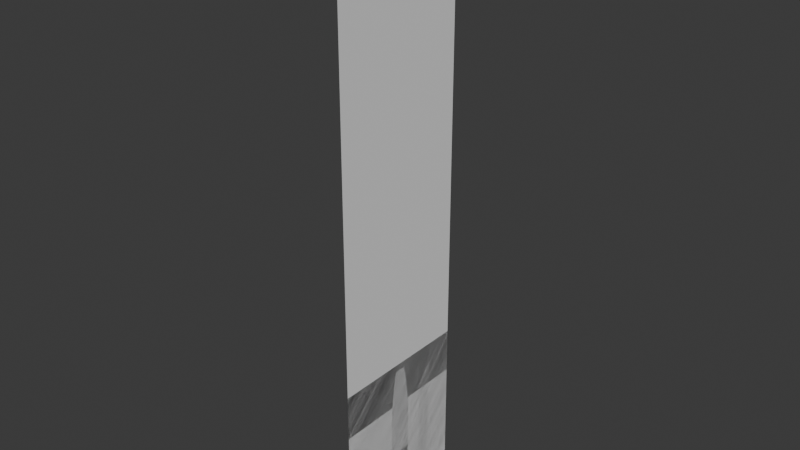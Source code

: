 # Source: VFX.blend  (saved by Blender 4.5.92; exported with 4.5.12 LTS)
import bpy
from mathutils import Matrix  # noqa: F401  (used for matrix-valued properties, if any)

bpy.ops.wm.read_factory_settings(use_empty=True)
scene = bpy.context.scene
scene.name = 'Scene'

# ---- collections
col_collection = bpy.data.collections.new('Collection'); scene.collection.children.link(col_collection)

# ---- world
world_world = bpy.data.worlds.new('World'); scene.world = world_world
world_world.use_nodes = True; world_world.node_tree.nodes.clear()
_N = world_world.node_tree.nodes; _L = world_world.node_tree.links
n0 = _N.new('ShaderNodeOutputWorld'); n0.name = 'World Output'; n0.location = (200, 100)
n1 = _N.new('ShaderNodeBackground'); n1.name = 'Background'; n1.location = (-200, 100)
n1.inputs[0].default_value = (0.05088, 0.05088, 0.05088, 1.0)
_L.new(n1.outputs[0], n0.inputs[0])
n0.is_active_output = True
world_world.color = (0.05088, 0.05088, 0.05088)
world_world.sun_shadow_jitter_overblur = 0.0

# ---- meshes
me_plane = bpy.data.meshes.new('Plane')
me_plane.from_pydata([(4.371e-08, -1.0, 7.0), (-4.371e-08, -1.0, -1.0), (4.371e-08, 1.0, 7.0), (-4.371e-08, 1.0, -1.0)], [], [(0, 1, 3, 2)])
_uv = me_plane.uv_layers.new(name='UVMap')
_uv.uv.foreach_set('vector', [0.003597, 0.9999, 0.003597, 5.001e-05, 0.9995, 5.001e-05, 0.9995, 0.9999])
me_plane.update()
me_plane_001 = bpy.data.meshes.new('Plane.001')
me_plane_001.from_pydata([(-7.55e-08, -1.0, 1.0), (7.55e-08, -1.0, -1.0), (-7.55e-08, 1.0, 1.0), (7.55e-08, 1.0, -1.0), (-7.55e-08, 0.8, 1.0), (-7.55e-08, 0.6, 1.0), (-7.55e-08, 0.4, 1.0), (-7.55e-08, 0.2, 1.0), (-7.55e-08, 0.0, 1.0), (-7.55e-08, -0.2, 1.0), (-7.55e-08, -0.4, 1.0), (-7.55e-08, -0.6, 1.0), (-7.55e-08, -0.8, 1.0), (7.55e-08, -0.8, -1.0), (7.55e-08, -0.6, -1.0), (7.55e-08, -0.4, -1.0), (7.55e-08, -0.2, -1.0), (7.55e-08, 0.0, -1.0), (7.55e-08, 0.2, -1.0), (7.55e-08, 0.4, -1.0), (7.55e-08, 0.6, -1.0), (7.55e-08, 0.8, -1.0)], [], [(4, 21, 3, 2), (0, 1, 13, 12), (12, 13, 14, 11), (11, 14, 15, 10), (10, 15, 16, 9), (9, 16, 17, 8), (8, 17, 18, 7), (7, 18, 19, 6), (6, 19, 20, 5), (5, 20, 21, 4)])
_uv = me_plane_001.uv_layers.new(name='UVMap')
_uv.uv.foreach_set('vector', [0.9, 1.0, 0.9, 1.192e-07, 1.0, 1.192e-07, 1.0, 1.0, 0.0, 1.0, 1.49e-07, 0.0, 0.1, 0.0, 0.1, 1.0, 0.1, 1.0, 0.1, 0.0, 0.2, 0.0, 0.2, 1.0, 0.2, 1.0, 0.2, 0.0, 0.3, 0.0, 0.3, 1.0, 0.3, 1.0, 0.3, 0.0, 0.4, 0.0, 0.4, 1.0, 0.4, 1.0, 0.4, 0.0, 0.5, 0.0, 0.5, 1.0, 0.5, 1.0, 0.5, 0.0, 0.6, 0.0, 0.6, 1.0, 0.6, 1.0, 0.6, 0.0, 0.7, 0.0, 0.7, 1.0, 0.7, 1.0, 0.7, 0.0, 0.8, 0.0, 0.8, 1.0, 0.8, 1.0, 0.8, 0.0, 0.9, 1.192e-07, 0.9, 1.0])
me_plane_001.update()
me_plane_002 = bpy.data.meshes.new('Plane.002')
me_plane_002.from_pydata([(-1.911e-15, -0.08111, 0.7323), (1.911e-15, -0.06514, -1.171), (-1.911e-15, 0.08111, 0.7323), (1.911e-15, 0.07382, -1.168), (-9.553e-16, -0.1227, 0.5), (-3.788e-17, -0.1664, -0.1706), (9.389e-16, -0.161, -0.5742), (9.385e-16, 0.1613, -0.576), (-3.788e-17, 0.1682, -0.1706), (-9.553e-16, 0.1253, 0.5), (1.182e-15, -0.1509, -0.7235), (1.425e-15, -0.1314, -0.8728), (1.668e-15, -0.1039, -1.022), (1.668e-15, 0.1105, -1.02), (1.425e-15, 0.1359, -0.8721), (1.182e-15, 0.1533, -0.7241), (-7.26e-16, -0.1418, 0.3323), (-4.966e-16, -0.1581, 0.1647), (-2.672e-16, -0.1672, -0.00295), (-2.672e-16, 0.1686, -0.00295), (-4.966e-16, 0.1591, 0.1647), (-7.26e-16, 0.1449, 0.3323)], [], [(12, 1, 3, 13), (0, 4, 9, 2), (18, 5, 8, 19), (5, 6, 7, 8), (6, 10, 15, 7), (10, 11, 14, 15), (11, 12, 13, 14), (4, 16, 21, 9), (16, 17, 20, 21), (17, 18, 19, 20)])
_uv = me_plane_002.uv_layers.new(name='UVMap')
_uv.uv.foreach_set('vector', [0.001632, 0.1423, 0.001632, 0.003639, 0.9911, 0.003639, 0.9911, 0.1423, 0.001632, 1.004, 0.001632, 0.8358, 0.9911, 0.8358, 0.9911, 1.004, 0.001632, 0.5989, 0.001632, 0.5384, 0.9911, 0.5384, 0.9911, 0.5989, 0.001632, 0.5384, 0.001632, 0.3911, 0.9911, 0.3911, 0.9911, 0.5384, 0.001632, 0.3911, 0.001632, 0.3293, 0.9911, 0.3293, 0.9911, 0.3911, 0.001632, 0.3293, 0.001632, 0.2469, 0.9911, 0.2469, 0.9911, 0.3293, 0.001632, 0.2469, 0.001632, 0.1423, 0.9911, 0.1423, 0.9911, 0.2469, 0.001632, 0.8358, 0.001632, 0.7467, 0.9911, 0.7467, 0.9911, 0.8358, 0.001632, 0.7467, 0.001632, 0.667, 0.9911, 0.667, 0.9911, 0.7467, 0.001632, 0.667, 0.001632, 0.5989, 0.9911, 0.5989, 0.9911, 0.667])
me_plane_002.update()

# ---- objects
ob_teleporter = bpy.data.objects.new('Teleporter', me_plane)
ob_fluid = bpy.data.objects.new('Fluid', me_plane_001)
ob_empty = bpy.data.objects.new('Empty', None)
ob_fluidfinal = bpy.data.objects.new('FluidFinal', me_plane_002)

# ---- transforms, parenting, visibility, modifiers, constraints
ob_teleporter.location = (0.0, 0.0, 1.0)
ob_fluid.location = (0.0, 0.0, 1.0)
ob_empty.location = (0.0, 0.0001391, 0.9733)
ob_empty.rotation_euler = (1.571, -0.0, 1.571)
ob_empty.empty_display_type = 'IMAGE'
ob_empty.empty_display_size = 5.0
ob_empty.empty_image_depth = 'BACK'
ob_empty.show_empty_image_perspective = False
ob_empty.empty_image_side = 'FRONT'
ob_fluidfinal.location = (0.0, 0.0, 1.172)

# ---- collection membership
col_collection.objects.link(ob_teleporter)
col_collection.objects.link(ob_fluid)
col_collection.objects.link(ob_empty)
col_collection.objects.link(ob_fluidfinal)

# ---- scene / render settings (as saved in the file)
scene.frame_start = 1; scene.frame_end = 250; scene.frame_set(1)
scene.render.engine = 'BLENDER_EEVEE_NEXT'
bpy.context.view_layer.update()

# ---- added for rendering (the .blend has no active camera and no usable light): camera, sun
cam_auto = bpy.data.cameras.new('AutoCamera')
cam_auto.lens = 50.0
cam_auto.sensor_width = 36.0
cam_auto.clip_end = 1000.0
ob_auto_camera = bpy.data.objects.new('AutoCamera', cam_auto)
scene.collection.objects.link(ob_auto_camera)
ob_auto_camera.location = (7.6296, -9.15552, 10.1037)
ob_auto_camera.rotation_euler = (1.09748, -7.21219e-08, 0.694738)
scene.camera = ob_auto_camera
light_auto_sun = bpy.data.lights.new('AutoSun', 'SUN')
light_auto_sun.energy = 3.0
light_auto_sun.angle = 0.0523599
ob_auto_sun = bpy.data.objects.new('AutoSun', light_auto_sun)
scene.collection.objects.link(ob_auto_sun)
ob_auto_sun.rotation_euler = (0.872665, 0.174533, 0.523599)
bpy.context.view_layer.update()

